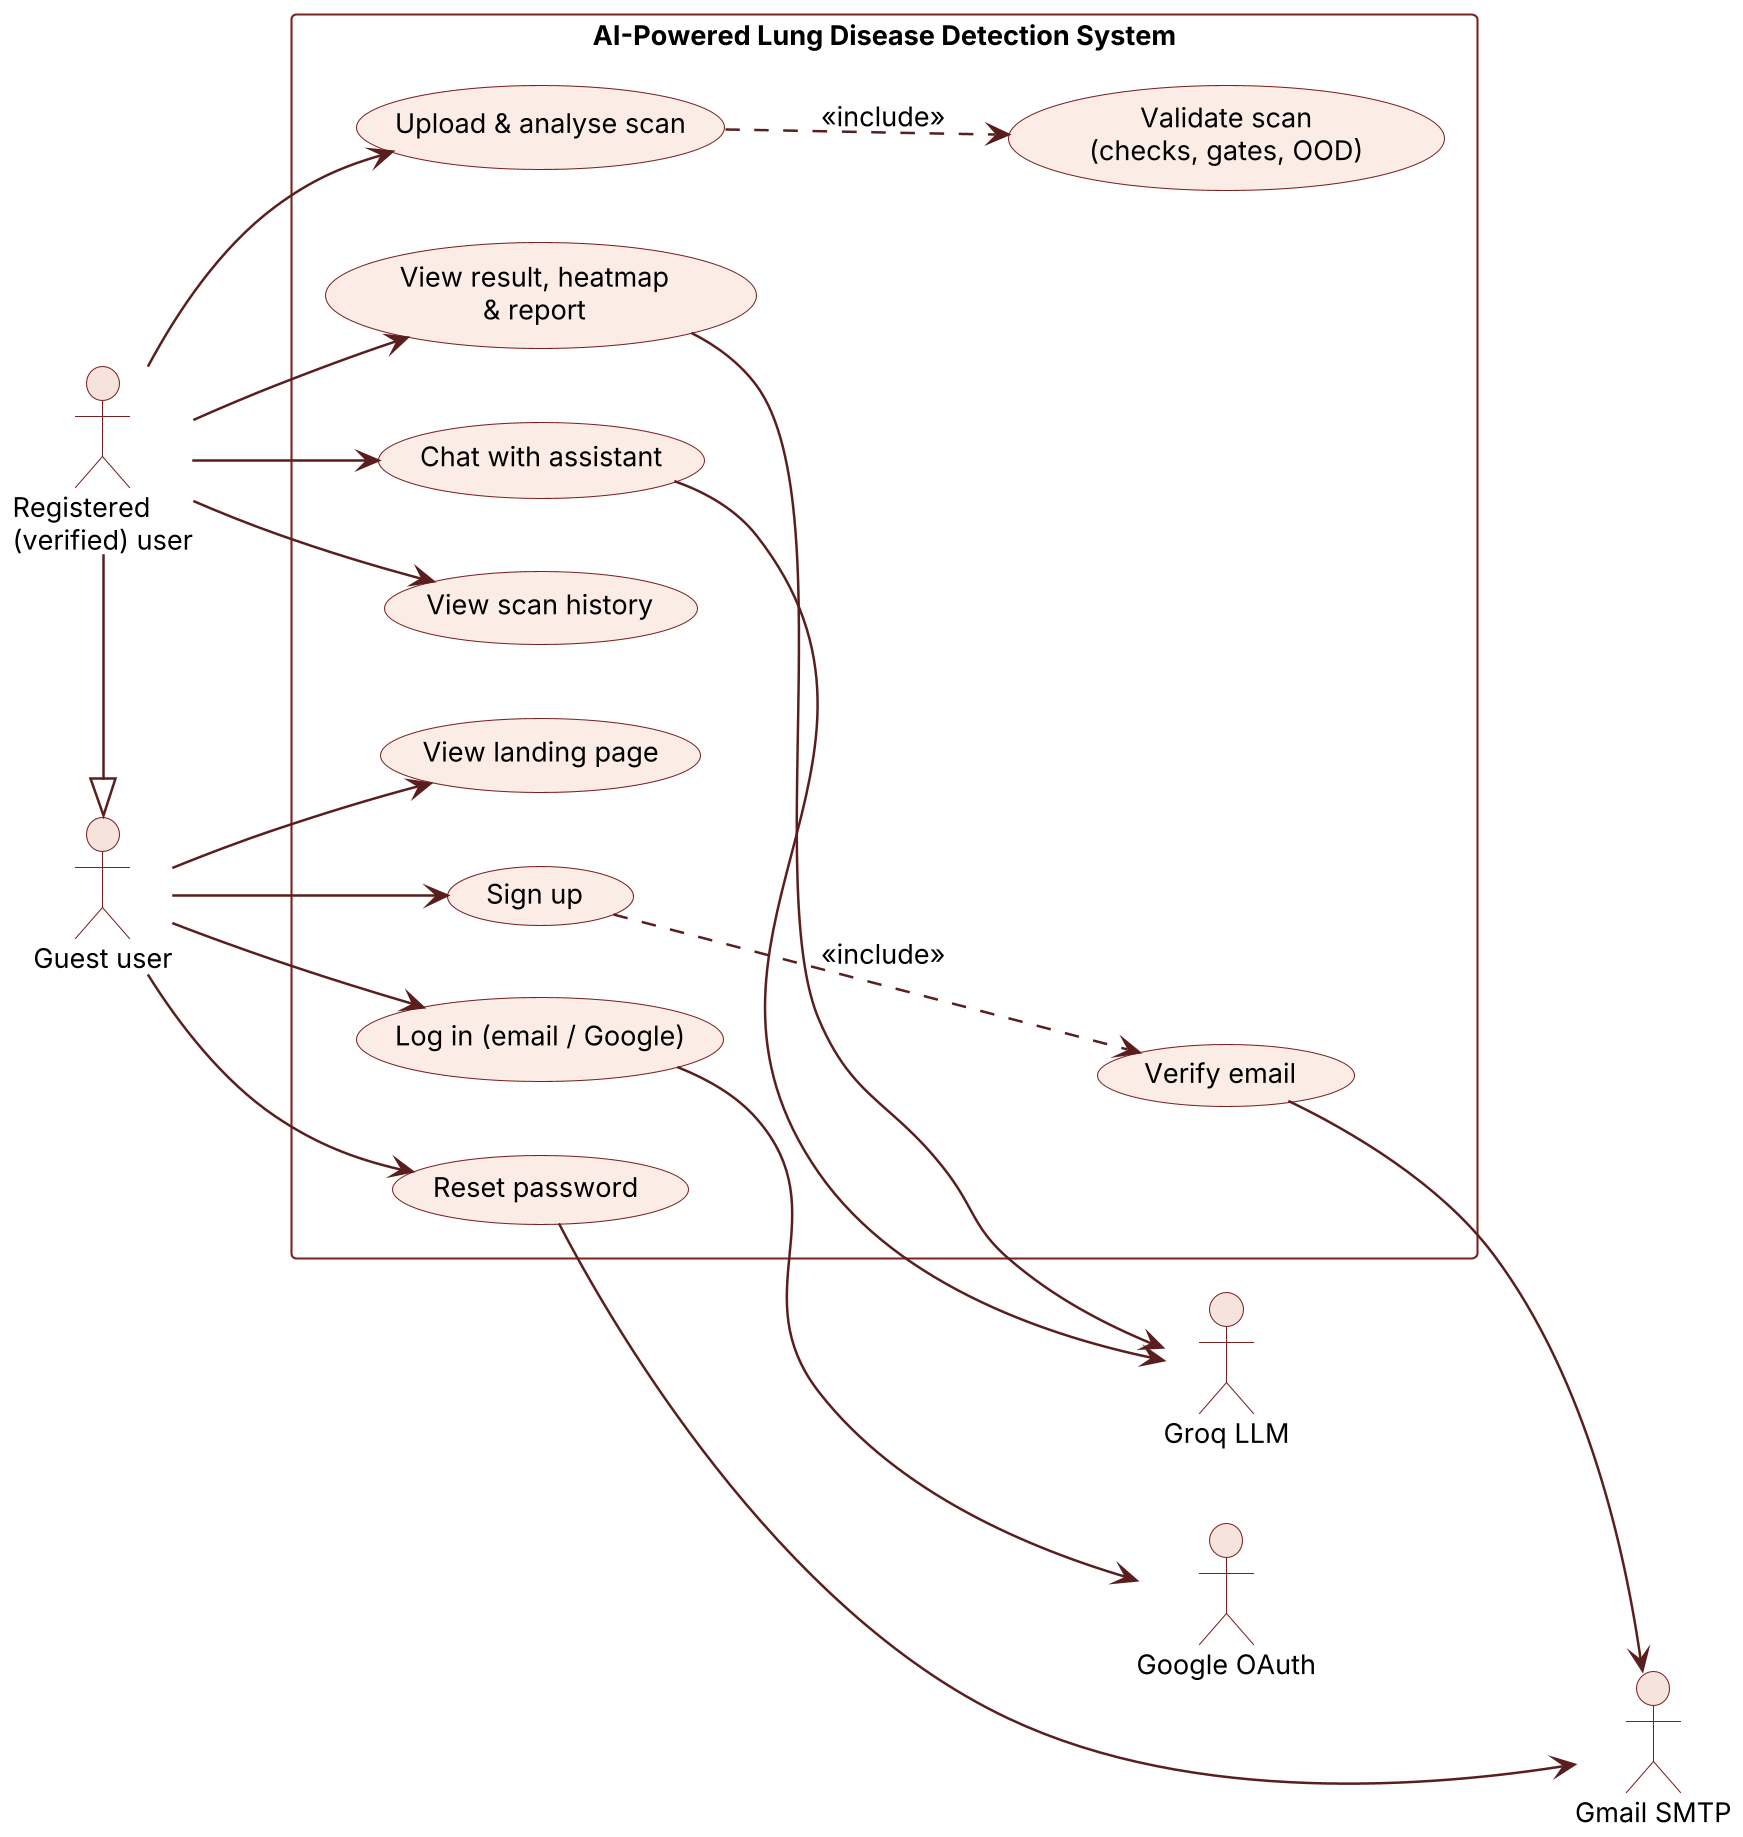

The diagram above was rendered by PlantUML. Its source (embedded in the PNG):
@startuml
left to right direction
!include style.iuml

actor "Guest user" as G
actor "Registered\n(verified) user" as R
actor "Groq LLM" as L
actor "Gmail SMTP" as M
actor "Google OAuth" as O
R -|> G
rectangle "AI-Powered Lung Disease Detection System" {
  usecase "View landing page" as U0
  usecase "Sign up" as U1
  usecase "Verify email" as U2
  usecase "Log in (email / Google)" as U3
  usecase "Reset password" as U4
  usecase "Upload & analyse scan" as U5
  usecase "Validate scan\n(checks, gates, OOD)" as U6
  usecase "View result, heatmap\n& report" as U7
  usecase "Chat with assistant" as U8
  usecase "View scan history" as U9
}
G --> U0
G --> U1
G --> U3
G --> U4
R --> U5
R --> U7
R --> U8
R --> U9
U5 ..> U6 : <<include>>
U1 ..> U2 : <<include>>
U7 --> L
U8 --> L
U2 --> M
U4 --> M
U3 --> O
@enduml